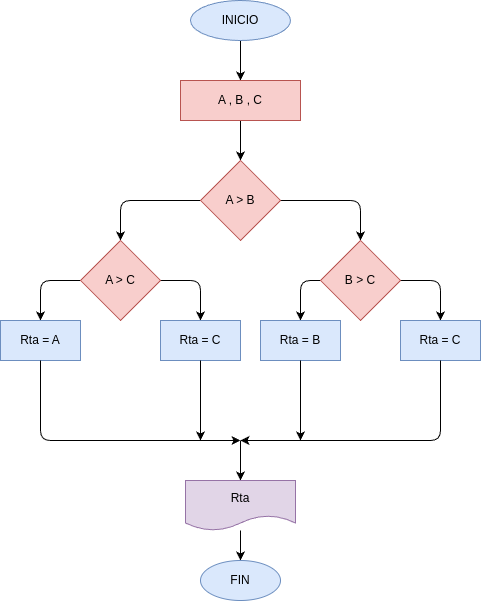

The diagram above was exported from draw.io. Its source (the exported page's mxGraphModel, read from the mxfile embedded in the PNG):
<mxGraphModel dx="633" dy="483" grid="1" gridSize="10" guides="1" tooltips="1" connect="1" arrows="1" fold="1" page="1" pageScale="1" pageWidth="850" pageHeight="1100" math="0" shadow="0">
  <root>
    <mxCell id="0" />
    <mxCell id="1" parent="0" />
    <mxCell id="4" value="" style="edgeStyle=none;html=1;" edge="1" parent="1" source="2" target="3">
      <mxGeometry relative="1" as="geometry" />
    </mxCell>
    <mxCell id="2" value="INICIO" style="ellipse;whiteSpace=wrap;html=1;fillColor=#dae8fc;strokeColor=#6c8ebf;" vertex="1" parent="1">
      <mxGeometry x="190" width="100" height="40" as="geometry" />
    </mxCell>
    <mxCell id="6" value="" style="edgeStyle=none;html=1;" edge="1" parent="1" source="3" target="5">
      <mxGeometry relative="1" as="geometry" />
    </mxCell>
    <mxCell id="3" value="A , B , C" style="whiteSpace=wrap;html=1;fillColor=#f8cecc;strokeColor=#b85450;" vertex="1" parent="1">
      <mxGeometry x="180" y="80" width="120" height="40" as="geometry" />
    </mxCell>
    <mxCell id="8" value="" style="edgeStyle=none;html=1;entryX=0.5;entryY=0;entryDx=0;entryDy=0;" edge="1" parent="1" source="5" target="7">
      <mxGeometry relative="1" as="geometry">
        <mxPoint x="336" y="264" as="targetPoint" />
        <Array as="points">
          <mxPoint x="360" y="200" />
        </Array>
      </mxGeometry>
    </mxCell>
    <mxCell id="10" value="" style="edgeStyle=none;html=1;entryX=0.5;entryY=0;entryDx=0;entryDy=0;" edge="1" parent="1" source="5" target="9">
      <mxGeometry relative="1" as="geometry">
        <Array as="points">
          <mxPoint x="120" y="200" />
        </Array>
      </mxGeometry>
    </mxCell>
    <mxCell id="5" value="A &amp;gt; B" style="rhombus;whiteSpace=wrap;html=1;fillColor=#f8cecc;strokeColor=#b85450;" vertex="1" parent="1">
      <mxGeometry x="200" y="160" width="80" height="80" as="geometry" />
    </mxCell>
    <mxCell id="17" value="" style="edgeStyle=none;html=1;" edge="1" parent="1" source="7" target="16">
      <mxGeometry relative="1" as="geometry">
        <Array as="points">
          <mxPoint x="300" y="280" />
          <mxPoint x="300" y="320" />
        </Array>
      </mxGeometry>
    </mxCell>
    <mxCell id="19" value="" style="edgeStyle=none;html=1;entryX=0.5;entryY=0;entryDx=0;entryDy=0;" edge="1" parent="1" source="7" target="18">
      <mxGeometry relative="1" as="geometry">
        <Array as="points">
          <mxPoint x="440" y="280" />
        </Array>
      </mxGeometry>
    </mxCell>
    <mxCell id="7" value="B &amp;gt; C" style="rhombus;whiteSpace=wrap;html=1;fillColor=#f8cecc;strokeColor=#b85450;" vertex="1" parent="1">
      <mxGeometry x="320" y="240" width="80" height="80" as="geometry" />
    </mxCell>
    <mxCell id="12" value="" style="edgeStyle=none;html=1;entryX=0.5;entryY=0;entryDx=0;entryDy=0;" edge="1" parent="1" source="9" target="11">
      <mxGeometry relative="1" as="geometry">
        <Array as="points">
          <mxPoint x="40" y="280" />
        </Array>
      </mxGeometry>
    </mxCell>
    <mxCell id="14" value="" style="edgeStyle=none;html=1;entryX=0.5;entryY=0;entryDx=0;entryDy=0;" edge="1" parent="1" source="9" target="13">
      <mxGeometry relative="1" as="geometry">
        <Array as="points">
          <mxPoint x="200" y="280" />
        </Array>
      </mxGeometry>
    </mxCell>
    <mxCell id="9" value="A &amp;gt; C" style="rhombus;whiteSpace=wrap;html=1;fillColor=#f8cecc;strokeColor=#b85450;" vertex="1" parent="1">
      <mxGeometry x="80" y="240" width="80" height="80" as="geometry" />
    </mxCell>
    <mxCell id="11" value="Rta = A" style="whiteSpace=wrap;html=1;fillColor=#dae8fc;strokeColor=#6c8ebf;" vertex="1" parent="1">
      <mxGeometry y="320" width="80" height="40" as="geometry" />
    </mxCell>
    <mxCell id="13" value="Rta = C" style="whiteSpace=wrap;html=1;fillColor=#dae8fc;strokeColor=#6c8ebf;" vertex="1" parent="1">
      <mxGeometry x="160" y="320" width="80" height="40" as="geometry" />
    </mxCell>
    <mxCell id="16" value="Rta = B" style="whiteSpace=wrap;html=1;fillColor=#dae8fc;strokeColor=#6c8ebf;" vertex="1" parent="1">
      <mxGeometry x="260" y="320" width="80" height="40" as="geometry" />
    </mxCell>
    <mxCell id="18" value="Rta = C" style="whiteSpace=wrap;html=1;fillColor=#dae8fc;strokeColor=#6c8ebf;" vertex="1" parent="1">
      <mxGeometry x="400" y="320" width="80" height="40" as="geometry" />
    </mxCell>
    <mxCell id="20" value="" style="endArrow=classic;html=1;exitX=0.5;exitY=1;exitDx=0;exitDy=0;" edge="1" parent="1" source="11">
      <mxGeometry width="50" height="50" relative="1" as="geometry">
        <mxPoint x="50" y="470" as="sourcePoint" />
        <mxPoint x="240" y="440" as="targetPoint" />
        <Array as="points">
          <mxPoint x="40" y="440" />
        </Array>
      </mxGeometry>
    </mxCell>
    <mxCell id="21" value="" style="endArrow=classic;html=1;exitX=0.5;exitY=1;exitDx=0;exitDy=0;" edge="1" parent="1" source="16">
      <mxGeometry width="50" height="50" relative="1" as="geometry">
        <mxPoint x="275" y="410" as="sourcePoint" />
        <mxPoint x="300" y="440" as="targetPoint" />
      </mxGeometry>
    </mxCell>
    <mxCell id="22" value="" style="endArrow=classic;html=1;exitX=0.5;exitY=1;exitDx=0;exitDy=0;" edge="1" parent="1" source="13">
      <mxGeometry width="50" height="50" relative="1" as="geometry">
        <mxPoint x="160" y="420" as="sourcePoint" />
        <mxPoint x="200" y="440" as="targetPoint" />
      </mxGeometry>
    </mxCell>
    <mxCell id="23" value="" style="endArrow=classic;html=1;exitX=0.5;exitY=1;exitDx=0;exitDy=0;" edge="1" parent="1" source="18">
      <mxGeometry width="50" height="50" relative="1" as="geometry">
        <mxPoint x="410" y="440" as="sourcePoint" />
        <mxPoint x="240" y="440" as="targetPoint" />
        <Array as="points">
          <mxPoint x="440" y="440" />
        </Array>
      </mxGeometry>
    </mxCell>
    <mxCell id="24" value="" style="endArrow=classic;html=1;" edge="1" parent="1">
      <mxGeometry width="50" height="50" relative="1" as="geometry">
        <mxPoint x="240" y="440" as="sourcePoint" />
        <mxPoint x="240" y="480" as="targetPoint" />
      </mxGeometry>
    </mxCell>
    <mxCell id="27" value="" style="edgeStyle=none;html=1;" edge="1" parent="1" source="25" target="26">
      <mxGeometry relative="1" as="geometry" />
    </mxCell>
    <mxCell id="25" value="Rta" style="shape=document;whiteSpace=wrap;html=1;boundedLbl=1;fillColor=#e1d5e7;strokeColor=#9673a6;" vertex="1" parent="1">
      <mxGeometry x="185" y="480" width="110" height="50" as="geometry" />
    </mxCell>
    <mxCell id="26" value="FIN" style="ellipse;whiteSpace=wrap;html=1;fillColor=#dae8fc;strokeColor=#6c8ebf;" vertex="1" parent="1">
      <mxGeometry x="200" y="560" width="80" height="40" as="geometry" />
    </mxCell>
  </root>
</mxGraphModel>